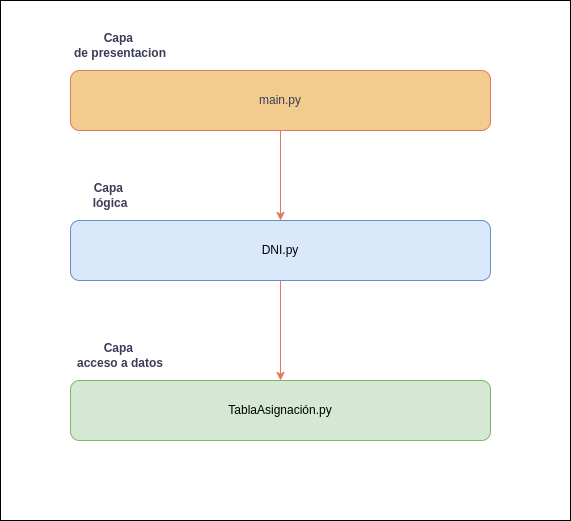

The diagram above was exported from draw.io. Its source (the exported page's mxGraphModel, read from the mxfile embedded in the PNG):
<mxGraphModel dx="954" dy="595" grid="1" gridSize="10" guides="1" tooltips="1" connect="1" arrows="1" fold="1" page="1" pageScale="1" pageWidth="827" pageHeight="1169" math="0" shadow="0">
  <root>
    <mxCell id="0" />
    <mxCell id="1" parent="0" />
    <mxCell id="vWHOmYtHw-vvB1c3c4d2-15" value="" style="rounded=0;whiteSpace=wrap;html=1;" vertex="1" parent="1">
      <mxGeometry x="180" width="570" height="520" as="geometry" />
    </mxCell>
    <mxCell id="vWHOmYtHw-vvB1c3c4d2-7" style="edgeStyle=orthogonalEdgeStyle;rounded=0;orthogonalLoop=1;jettySize=auto;html=1;strokeColor=#E07A5F;fontColor=#393C56;fillColor=#F2CC8F;" edge="1" parent="1" source="vWHOmYtHw-vvB1c3c4d2-3" target="vWHOmYtHw-vvB1c3c4d2-6">
      <mxGeometry relative="1" as="geometry" />
    </mxCell>
    <mxCell id="vWHOmYtHw-vvB1c3c4d2-3" value="main.py" style="rounded=1;whiteSpace=wrap;html=1;strokeColor=#E07A5F;fontColor=#393C56;fillColor=#F2CC8F;" vertex="1" parent="1">
      <mxGeometry x="250" y="70" width="420" height="60" as="geometry" />
    </mxCell>
    <mxCell id="vWHOmYtHw-vvB1c3c4d2-4" value="&lt;b&gt;Capa&amp;nbsp;&lt;br&gt;de presentacion&lt;/b&gt;" style="text;html=1;strokeColor=none;fillColor=none;align=center;verticalAlign=middle;whiteSpace=wrap;rounded=0;fontColor=#393C56;" vertex="1" parent="1">
      <mxGeometry x="230" y="30" width="140" height="30" as="geometry" />
    </mxCell>
    <mxCell id="vWHOmYtHw-vvB1c3c4d2-10" style="edgeStyle=orthogonalEdgeStyle;rounded=0;orthogonalLoop=1;jettySize=auto;html=1;strokeColor=#E07A5F;fontColor=#393C56;fillColor=#F2CC8F;" edge="1" parent="1" source="vWHOmYtHw-vvB1c3c4d2-6" target="vWHOmYtHw-vvB1c3c4d2-9">
      <mxGeometry relative="1" as="geometry" />
    </mxCell>
    <mxCell id="vWHOmYtHw-vvB1c3c4d2-6" value="DNI.py" style="rounded=1;whiteSpace=wrap;html=1;strokeColor=#6c8ebf;fillColor=#dae8fc;" vertex="1" parent="1">
      <mxGeometry x="250" y="220" width="420" height="60" as="geometry" />
    </mxCell>
    <mxCell id="vWHOmYtHw-vvB1c3c4d2-9" value="TablaAsignación.py" style="rounded=1;whiteSpace=wrap;html=1;strokeColor=#82b366;fillColor=#d5e8d4;" vertex="1" parent="1">
      <mxGeometry x="250" y="380" width="420" height="60" as="geometry" />
    </mxCell>
    <mxCell id="vWHOmYtHw-vvB1c3c4d2-11" value="&lt;b&gt;Capa&amp;nbsp;&lt;br&gt;lógica&lt;/b&gt;" style="text;html=1;strokeColor=none;fillColor=none;align=center;verticalAlign=middle;whiteSpace=wrap;rounded=0;fontColor=#393C56;" vertex="1" parent="1">
      <mxGeometry x="220" y="180" width="140" height="30" as="geometry" />
    </mxCell>
    <mxCell id="vWHOmYtHw-vvB1c3c4d2-14" value="&lt;b&gt;Capa&amp;nbsp;&lt;br&gt;acceso a datos&lt;/b&gt;" style="text;html=1;strokeColor=none;fillColor=none;align=center;verticalAlign=middle;whiteSpace=wrap;rounded=0;fontColor=#393C56;" vertex="1" parent="1">
      <mxGeometry x="230" y="340" width="140" height="30" as="geometry" />
    </mxCell>
  </root>
</mxGraphModel>